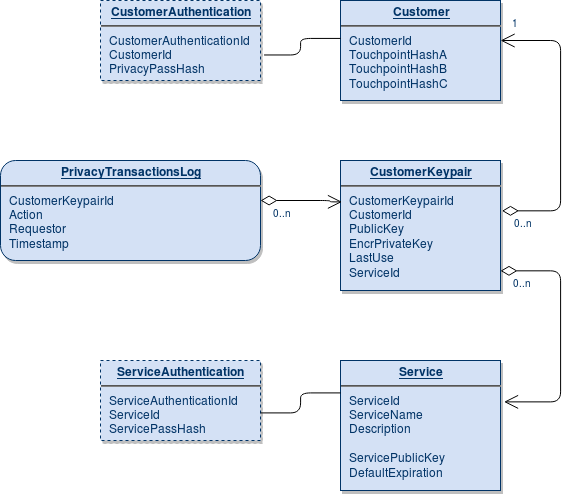

The diagram above was exported from draw.io. Its source (the exported page's mxGraphModel, read from the mxfile embedded in the PNG):
<mxGraphModel dx="2273" dy="99" grid="1" gridSize="10" guides="1" tooltips="1" connect="1" arrows="1" fold="1" page="1" pageScale="1" pageWidth="826" pageHeight="1169" background="#ffffff" math="0" shadow="0">
  <root>
    <mxCell id="0" />
    <mxCell id="1" parent="0" />
    <mxCell id="IbxOf1pvibcL0noxYHPy-114" value="&lt;p style=&quot;margin: 0px ; margin-top: 4px ; text-align: center ; text-decoration: underline&quot;&gt;&lt;strong&gt;CustomerKeypair&lt;/strong&gt;&lt;/p&gt;&lt;hr&gt;&lt;p style=&quot;margin: 0px ; margin-left: 8px&quot;&gt;CustomerKeypairId&lt;/p&gt;&lt;p style=&quot;margin: 0px ; margin-left: 8px&quot;&gt;CustomerId&lt;/p&gt;&lt;p style=&quot;margin: 0px ; margin-left: 8px&quot;&gt;PublicKey&lt;/p&gt;&lt;p style=&quot;margin: 0px ; margin-left: 8px&quot;&gt;EncrPrivateKey&lt;/p&gt;&lt;p style=&quot;margin: 0px ; margin-left: 8px&quot;&gt;LastUse&lt;/p&gt;&lt;p style=&quot;margin: 0px ; margin-left: 8px&quot;&gt;ServiceId&lt;br&gt;&lt;/p&gt;" style="verticalAlign=top;align=left;overflow=fill;fontSize=12;fontFamily=Helvetica;html=1;strokeColor=#003366;shadow=1;fillColor=#D4E1F5;fontColor=#003366" vertex="1" parent="1">
      <mxGeometry x="400" y="1361" width="160" height="130" as="geometry" />
    </mxCell>
    <mxCell id="IbxOf1pvibcL0noxYHPy-115" value="&lt;p style=&quot;margin: 0px ; margin-top: 4px ; text-align: center ; text-decoration: underline&quot;&gt;&lt;strong&gt;Customer&lt;/strong&gt;&lt;/p&gt;&lt;hr&gt;&lt;p style=&quot;margin: 0px ; margin-left: 8px&quot;&gt;CustomerId&lt;/p&gt;&lt;p style=&quot;margin: 0px ; margin-left: 8px&quot;&gt;TouchpointHashA&lt;/p&gt;&lt;p style=&quot;margin: 0px ; margin-left: 8px&quot;&gt;TouchpointHashB&lt;/p&gt;&lt;p style=&quot;margin: 0px ; margin-left: 8px&quot;&gt;TouchpointHashC&lt;/p&gt;" style="verticalAlign=top;align=left;overflow=fill;fontSize=12;fontFamily=Helvetica;html=1;strokeColor=#003366;shadow=1;fillColor=#D4E1F5;fontColor=#003366" vertex="1" parent="1">
      <mxGeometry x="400" y="1201" width="160" height="100" as="geometry" />
    </mxCell>
    <mxCell id="IbxOf1pvibcL0noxYHPy-117" value="&lt;p style=&quot;margin: 0px ; margin-top: 4px ; text-align: center ; text-decoration: underline&quot;&gt;&lt;strong&gt;Service&lt;/strong&gt;&lt;/p&gt;&lt;hr&gt;&lt;p style=&quot;margin: 0px ; margin-left: 8px&quot;&gt;ServiceId&lt;br&gt;&lt;/p&gt;&lt;p style=&quot;margin: 0px ; margin-left: 8px&quot;&gt;ServiceName&lt;/p&gt;&lt;p style=&quot;margin: 0px ; margin-left: 8px&quot;&gt;Description&lt;/p&gt;&lt;p style=&quot;margin: 0px ; margin-left: 8px&quot;&gt;&lt;br&gt;&lt;/p&gt;&lt;p style=&quot;margin: 0px ; margin-left: 8px&quot;&gt;ServicePublicKey&lt;/p&gt;&lt;p style=&quot;margin: 0px ; margin-left: 8px&quot;&gt;DefaultExpiration&lt;br&gt;&lt;/p&gt;" style="verticalAlign=top;align=left;overflow=fill;fontSize=12;fontFamily=Helvetica;html=1;strokeColor=#003366;shadow=1;fillColor=#D4E1F5;fontColor=#003366" vertex="1" parent="1">
      <mxGeometry x="400" y="1561" width="160" height="130" as="geometry" />
    </mxCell>
    <mxCell id="IbxOf1pvibcL0noxYHPy-118" value="&lt;p style=&quot;margin: 0px ; margin-top: 4px ; text-align: center ; text-decoration: underline&quot;&gt;&lt;strong&gt;CustomerAuthentication&lt;br&gt;&lt;/strong&gt;&lt;/p&gt;&lt;hr&gt;&lt;p style=&quot;margin: 0px ; margin-left: 8px&quot;&gt;CustomerAuthenticationId&lt;br&gt;&lt;/p&gt;&lt;p style=&quot;margin: 0px ; margin-left: 8px&quot;&gt;CustomerId&lt;/p&gt;&lt;p style=&quot;margin: 0px ; margin-left: 8px&quot;&gt;PrivacyPassHash&lt;/p&gt;&lt;p style=&quot;margin: 0px ; margin-left: 8px&quot;&gt;&lt;br&gt;&lt;/p&gt;" style="verticalAlign=top;align=left;overflow=fill;fontSize=12;fontFamily=Helvetica;html=1;strokeColor=#003366;shadow=1;fillColor=#D4E1F5;fontColor=#003366;dashed=1;" vertex="1" parent="1">
      <mxGeometry x="160" y="1201" width="160" height="80" as="geometry" />
    </mxCell>
    <mxCell id="IbxOf1pvibcL0noxYHPy-119" value="&lt;p style=&quot;margin: 0px ; margin-top: 4px ; text-align: center ; text-decoration: underline&quot;&gt;&lt;strong&gt;ServiceAuthentication&lt;br&gt;&lt;/strong&gt;&lt;/p&gt;&lt;hr&gt;&lt;p style=&quot;margin: 0px ; margin-left: 8px&quot;&gt;ServiceAuthenticationId&lt;br&gt;&lt;/p&gt;&lt;p style=&quot;margin: 0px ; margin-left: 8px&quot;&gt;ServiceId&lt;/p&gt;&lt;p style=&quot;margin: 0px ; margin-left: 8px&quot;&gt;ServicePassHash&lt;br&gt;&lt;/p&gt;&lt;p style=&quot;margin: 0px ; margin-left: 8px&quot;&gt;&lt;br&gt;&lt;/p&gt;" style="verticalAlign=top;align=left;overflow=fill;fontSize=12;fontFamily=Helvetica;html=1;strokeColor=#003366;shadow=1;fillColor=#D4E1F5;fontColor=#003366;dashed=1;" vertex="1" parent="1">
      <mxGeometry x="160" y="1561" width="160" height="80" as="geometry" />
    </mxCell>
    <mxCell id="IbxOf1pvibcL0noxYHPy-120" value="" style="endArrow=open;endSize=12;startArrow=diamondThin;startSize=14;startFill=0;edgeStyle=orthogonalEdgeStyle;entryX=1;entryY=0.4;entryDx=0;entryDy=0;entryPerimeter=0;exitX=1.009;exitY=0.385;exitDx=0;exitDy=0;exitPerimeter=0;" edge="1" parent="1" source="IbxOf1pvibcL0noxYHPy-114" target="IbxOf1pvibcL0noxYHPy-115">
      <mxGeometry x="-120.6400000000001" y="947.1600000000003" as="geometry">
        <mxPoint x="570" y="1401" as="sourcePoint" />
        <mxPoint x="630" y="1311" as="targetPoint" />
        <Array as="points">
          <mxPoint x="620" y="1411" />
          <mxPoint x="620" y="1241" />
        </Array>
      </mxGeometry>
    </mxCell>
    <mxCell id="IbxOf1pvibcL0noxYHPy-121" value="0..n" style="resizable=0;align=left;verticalAlign=top;labelBackgroundColor=#ffffff;fontSize=10;strokeColor=#003366;shadow=1;fillColor=#D4E1F5;fontColor=#003366" connectable="0" vertex="1" parent="IbxOf1pvibcL0noxYHPy-120">
      <mxGeometry x="-1" relative="1" as="geometry">
        <mxPoint x="10" as="offset" />
      </mxGeometry>
    </mxCell>
    <mxCell id="IbxOf1pvibcL0noxYHPy-123" value="1" style="resizable=0;align=right;verticalAlign=top;labelBackgroundColor=#ffffff;fontSize=10;strokeColor=#003366;shadow=1;fillColor=#D4E1F5;fontColor=#003366" connectable="0" vertex="1" parent="1">
      <mxGeometry x="589.8448275862065" y="1211" as="geometry">
        <mxPoint x="-10" as="offset" />
      </mxGeometry>
    </mxCell>
    <mxCell id="IbxOf1pvibcL0noxYHPy-127" value="" style="endArrow=open;endSize=12;startArrow=diamondThin;startSize=14;startFill=0;edgeStyle=orthogonalEdgeStyle;entryX=1.022;entryY=0.316;entryDx=0;entryDy=0;entryPerimeter=0;" edge="1" parent="1" source="IbxOf1pvibcL0noxYHPy-114" target="IbxOf1pvibcL0noxYHPy-117">
      <mxGeometry x="98.8599999999999" y="1146.6600000000003" as="geometry">
        <mxPoint x="564" y="1471" as="sourcePoint" />
        <mxPoint x="680" y="1671" as="targetPoint" />
        <Array as="points">
          <mxPoint x="620" y="1471" />
          <mxPoint x="620" y="1602" />
        </Array>
      </mxGeometry>
    </mxCell>
    <mxCell id="IbxOf1pvibcL0noxYHPy-128" value="0..n" style="resizable=0;align=left;verticalAlign=top;labelBackgroundColor=#ffffff;fontSize=10;strokeColor=#003366;shadow=1;fillColor=#D4E1F5;fontColor=#003366" connectable="0" vertex="1" parent="IbxOf1pvibcL0noxYHPy-127">
      <mxGeometry x="-1" relative="1" as="geometry">
        <mxPoint x="10" as="offset" />
      </mxGeometry>
    </mxCell>
    <mxCell id="IbxOf1pvibcL0noxYHPy-129" value="" style="endArrow=none;edgeStyle=orthogonalEdgeStyle;entryX=0.001;entryY=0.376;entryDx=0;entryDy=0;entryPerimeter=0;exitX=1.022;exitY=0.677;exitDx=0;exitDy=0;exitPerimeter=0;" edge="1" parent="1" source="IbxOf1pvibcL0noxYHPy-118" target="IbxOf1pvibcL0noxYHPy-115">
      <mxGeometry x="155" y="1100" as="geometry">
        <mxPoint x="265" y="1131.034482758621" as="sourcePoint" />
        <mxPoint x="415" y="1131.034482758621" as="targetPoint" />
      </mxGeometry>
    </mxCell>
    <mxCell id="IbxOf1pvibcL0noxYHPy-132" value="" style="endArrow=none;edgeStyle=orthogonalEdgeStyle;entryX=0;entryY=0.25;entryDx=0;entryDy=0;exitX=1.001;exitY=0.659;exitDx=0;exitDy=0;exitPerimeter=0;" edge="1" parent="1" source="IbxOf1pvibcL0noxYHPy-119" target="IbxOf1pvibcL0noxYHPy-117">
      <mxGeometry x="74.5" y="1322.5" as="geometry">
        <mxPoint x="243.05172413793116" y="1477.6379310344828" as="sourcePoint" />
        <mxPoint x="319.6034482758623" y="1461.0862068965516" as="targetPoint" />
      </mxGeometry>
    </mxCell>
    <mxCell id="IbxOf1pvibcL0noxYHPy-133" value="&lt;p style=&quot;margin: 0px ; margin-top: 4px ; text-align: center ; text-decoration: underline&quot;&gt;&lt;strong&gt;PrivacyTransactionsLog&lt;br&gt;&lt;/strong&gt;&lt;/p&gt;&lt;hr&gt;&lt;p style=&quot;margin: 0px ; margin-left: 8px&quot;&gt;CustomerKeypairId&lt;/p&gt;&lt;p style=&quot;margin: 0px ; margin-left: 8px&quot;&gt;Action&lt;/p&gt;&lt;p style=&quot;margin: 0px ; margin-left: 8px&quot;&gt;Requestor&lt;/p&gt;&lt;p style=&quot;margin: 0px ; margin-left: 8px&quot;&gt;Timestamp&lt;br&gt;&lt;/p&gt;" style="verticalAlign=top;align=left;overflow=fill;fontSize=12;fontFamily=Helvetica;html=1;strokeColor=#003366;shadow=1;fillColor=#D4E1F5;fontColor=#003366;rounded=1;" vertex="1" parent="1">
      <mxGeometry x="60" y="1361" width="260" height="100" as="geometry" />
    </mxCell>
    <mxCell id="IbxOf1pvibcL0noxYHPy-141" value="" style="endArrow=open;endSize=12;startArrow=diamondThin;startSize=14;startFill=0;edgeStyle=orthogonalEdgeStyle;exitX=1;exitY=0.397;exitDx=0;exitDy=0;exitPerimeter=0;entryX=0.011;entryY=0.316;entryDx=0;entryDy=0;entryPerimeter=0;" edge="1" parent="1" source="IbxOf1pvibcL0noxYHPy-133" target="IbxOf1pvibcL0noxYHPy-114">
      <mxGeometry x="-110.6400000000001" y="957.1600000000003" as="geometry">
        <mxPoint x="360" y="1421" as="sourcePoint" />
        <mxPoint x="397" y="1401" as="targetPoint" />
        <Array as="points">
          <mxPoint x="390" y="1401" />
          <mxPoint x="390" y="1402" />
        </Array>
      </mxGeometry>
    </mxCell>
    <mxCell id="IbxOf1pvibcL0noxYHPy-142" value="0..n" style="resizable=0;align=left;verticalAlign=top;labelBackgroundColor=#ffffff;fontSize=10;strokeColor=#003366;shadow=1;fillColor=#D4E1F5;fontColor=#003366" connectable="0" vertex="1" parent="IbxOf1pvibcL0noxYHPy-141">
      <mxGeometry x="-1" relative="1" as="geometry">
        <mxPoint x="10" as="offset" />
      </mxGeometry>
    </mxCell>
  </root>
</mxGraphModel>